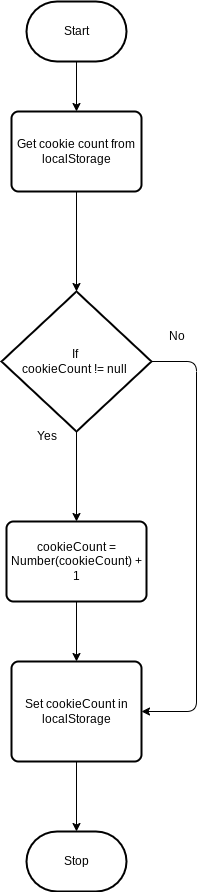

The diagram above was exported from draw.io. Its source (the exported page's mxGraphModel, read from the mxfile embedded in the PNG):
<mxGraphModel dx="332" dy="532" grid="1" gridSize="10" guides="1" tooltips="1" connect="1" arrows="1" fold="1" page="1" pageScale="1" pageWidth="850" pageHeight="1100" math="0" shadow="0">
  <root>
    <mxCell id="0" />
    <mxCell id="1" parent="0" />
    <mxCell id="8" value="" style="edgeStyle=none;html=1;" parent="1" source="2" target="7" edge="1">
      <mxGeometry relative="1" as="geometry" />
    </mxCell>
    <mxCell id="2" value="Start" style="strokeWidth=2;html=1;shape=mxgraph.flowchart.terminator;whiteSpace=wrap;" parent="1" vertex="1">
      <mxGeometry x="290" y="100" width="100" height="60" as="geometry" />
    </mxCell>
    <mxCell id="3" value="Stop" style="strokeWidth=2;html=1;shape=mxgraph.flowchart.terminator;whiteSpace=wrap;" parent="1" vertex="1">
      <mxGeometry x="290" y="930" width="100" height="60" as="geometry" />
    </mxCell>
    <mxCell id="27" value="" style="edgeStyle=none;html=1;" edge="1" parent="1" source="7" target="14">
      <mxGeometry relative="1" as="geometry" />
    </mxCell>
    <mxCell id="7" value="Get cookie count from localStorage" style="rounded=1;whiteSpace=wrap;html=1;absoluteArcSize=1;arcSize=14;strokeWidth=2;" parent="1" vertex="1">
      <mxGeometry x="275" y="210" width="130" height="80" as="geometry" />
    </mxCell>
    <mxCell id="25" value="" style="edgeStyle=orthogonalEdgeStyle;html=1;entryX=1;entryY=0.5;entryDx=0;entryDy=0;" parent="1" source="14" target="29" edge="1">
      <mxGeometry relative="1" as="geometry">
        <mxPoint x="370" y="830" as="targetPoint" />
        <Array as="points">
          <mxPoint x="460" y="460" />
          <mxPoint x="460" y="810" />
        </Array>
      </mxGeometry>
    </mxCell>
    <mxCell id="28" value="" style="edgeStyle=none;html=1;" edge="1" parent="1" source="14" target="20">
      <mxGeometry relative="1" as="geometry" />
    </mxCell>
    <mxCell id="14" value="If&amp;nbsp;&lt;div&gt;cookieCount != null&amp;nbsp;&lt;/div&gt;" style="strokeWidth=2;html=1;shape=mxgraph.flowchart.decision;whiteSpace=wrap;" parent="1" vertex="1">
      <mxGeometry x="265" y="390" width="150" height="140" as="geometry" />
    </mxCell>
    <mxCell id="16" value="Yes" style="text;html=1;align=center;verticalAlign=middle;resizable=0;points=[];autosize=1;strokeColor=none;fillColor=none;" parent="1" vertex="1">
      <mxGeometry x="290" y="520" width="40" height="30" as="geometry" />
    </mxCell>
    <mxCell id="17" value="No" style="text;html=1;align=center;verticalAlign=middle;resizable=0;points=[];autosize=1;strokeColor=none;fillColor=none;" parent="1" vertex="1">
      <mxGeometry x="420" y="420" width="40" height="30" as="geometry" />
    </mxCell>
    <mxCell id="30" value="" style="edgeStyle=none;html=1;" edge="1" parent="1" source="20" target="29">
      <mxGeometry relative="1" as="geometry" />
    </mxCell>
    <mxCell id="20" value="cookieCount = Number(cookieCount) + 1" style="rounded=1;whiteSpace=wrap;html=1;absoluteArcSize=1;arcSize=14;strokeWidth=2;" parent="1" vertex="1">
      <mxGeometry x="270" y="620" width="140" height="80" as="geometry" />
    </mxCell>
    <mxCell id="31" value="" style="edgeStyle=none;html=1;" edge="1" parent="1" source="29" target="3">
      <mxGeometry relative="1" as="geometry" />
    </mxCell>
    <mxCell id="29" value="Set cookieCount in localStorage" style="rounded=1;whiteSpace=wrap;html=1;absoluteArcSize=1;arcSize=14;strokeWidth=2;" vertex="1" parent="1">
      <mxGeometry x="275" y="760" width="130" height="100" as="geometry" />
    </mxCell>
  </root>
</mxGraphModel>